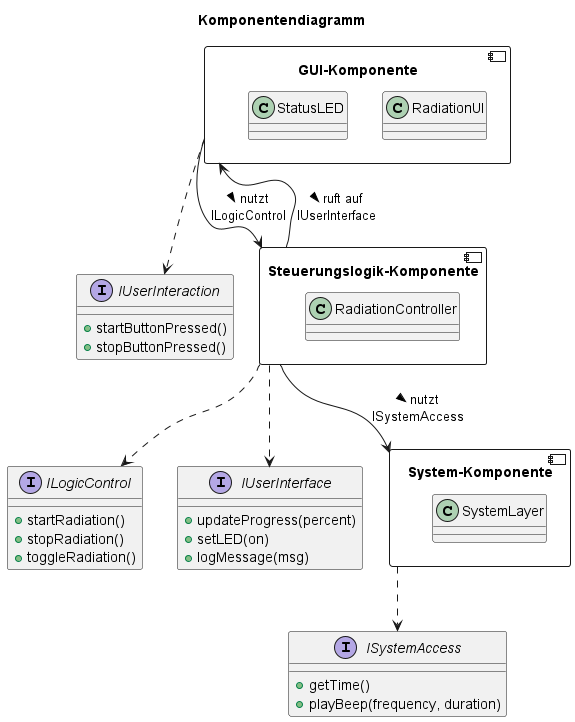

The diagram above was rendered by PlantUML. Its source (embedded in the PNG):
@startuml
title Komponentendiagramm

interface IUserInteraction {
    + startButtonPressed()
    + stopButtonPressed()
}

interface ILogicControl {
    + startRadiation()
    + stopRadiation()
    + toggleRadiation()
}

interface ISystemAccess {
    + getTime()
    + playBeep(frequency, duration)
}

interface IUserInterface {
    + updateProgress(percent)
    + setLED(on)
    + logMessage(msg)
}


component "GUI-Komponente" as GUI {
    class RadiationUI
    class StatusLED
}

component "Steuerungslogik-Komponente" as Logic {
    class RadiationController
}

component "System-Komponente" as System {
    class SystemLayer
}


GUI -down-> Logic : nutzt >\nILogicControl
Logic -down-> System : nutzt >\nISystemAccess
Logic -up-> GUI : ruft auf >\nIUserInterface

' Schnittstellenbindungen
GUI ..> IUserInteraction
Logic ..> ILogicControl
Logic ..> IUserInterface
System ..> ISystemAccess

@enduml